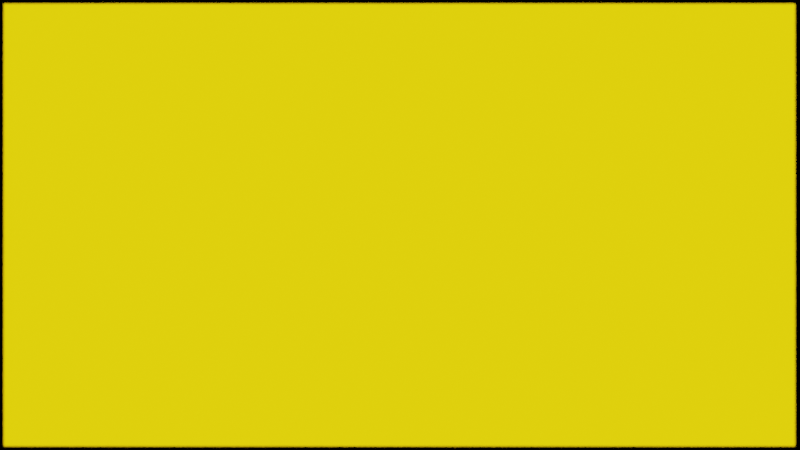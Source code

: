 # Source: zn2_pow2_2.blend  (saved by Blender 3.5.10; exported with 4.5.12 LTS)
import bpy
from mathutils import Matrix  # noqa: F401  (used for matrix-valued properties, if any)

bpy.ops.wm.read_factory_settings(use_empty=True)
scene = bpy.context.scene
scene.name = 'Scene'

# ---- collections
col_collection = bpy.data.collections.new('Collection'); scene.collection.children.link(col_collection)

# ---- materials (node trees are filled in below, after node groups)
mat_material_001 = bpy.data.materials.new('Material.001')

# ---- material node trees
mat_material_001.use_nodes = True; mat_material_001.node_tree.nodes.clear()

# ---- world
world_world = bpy.data.worlds.new('World'); scene.world = world_world
world_world.use_nodes = True; world_world.node_tree.nodes.clear()
_N = world_world.node_tree.nodes; _L = world_world.node_tree.links
n0 = _N.new('ShaderNodeOutputWorld'); n0.name = 'World Output'; n0.location = (300, 300)
n1 = _N.new('ShaderNodeBackground'); n1.name = 'Background'; n1.location = (10, 300)
n1.inputs[0].default_value = (0.0, 0.0, 0.0, 1.0)
_L.new(n1.outputs[0], n0.inputs[0])
n0.is_active_output = True
world_world.color = (0.05088, 0.05088, 0.05088)
world_world.use_sun_shadow = False
world_world.sun_shadow_jitter_overblur = 0.0

# ---- cameras
cam_camera = bpy.data.cameras.new('Camera')
cam_camera.lens = 41.0
cam_camera.dof.use_dof = True

# ---- meshes
me_plane_001 = bpy.data.meshes.new('Plane.001')
me_plane_001.from_pydata([(-1.0, -1.0, 0.0), (1.0, -1.0, 0.0), (-1.0, 1.0, 0.0), (1.0, 1.0, 0.0)], [], [(0, 1, 3, 2)])
_uv = me_plane_001.uv_layers.new(name='UVMap')
_uv.uv.foreach_set('vector', [0.0, 0.0, 1.0, 0.0, 1.0, 1.0, 0.0, 1.0])
me_plane_001.materials.append(mat_material_001)
me_plane_001.update()

# ---- objects
ob_camera = bpy.data.objects.new('Camera', cam_camera)
ob_plane_001 = bpy.data.objects.new('Plane.001', me_plane_001)
_N = mat_material_001.node_tree.nodes; _L = mat_material_001.node_tree.links
n0 = _N.new('ShaderNodeMath'); n0.name = 'Math'; n0.location = (-293, 87)
n0.operation = 'MULTIPLY'
n1 = _N.new('ShaderNodeTexCoord'); n1.name = 'Texture Coordinate'; n1.location = (-698, 118)
n1.object = None
n2 = _N.new('ShaderNodeMapping'); n2.name = 'Mapping'; n2.location = (-85, 226)
n2.inputs[1].default_value = (-1.03, -1.09, 0.0)
n2.inputs[2].default_value = (0.0, 0.0, 0.1401)
n3 = _N.new('ShaderNodeEmission'); n3.name = 'Emission'; n3.location = (686, 243)
n3.inputs[1].default_value = 2.8
n4 = _N.new('ShaderNodeOutputMaterial'); n4.name = 'Material Output'; n4.location = (1089, 183)
n5 = _N.new('ShaderNodeMixShader'); n5.name = 'Mix Shader'; n5.location = (865, 65)
n5.inputs[0].default_value = 0.0
n6 = _N.new('ShaderNodeValue'); n6.name = 'Value.001'; n6.location = (-522, -33)
n6.outputs[0].default_value = 1.39
n7 = _N.new('ShaderNodeScript'); n7.name = 'Script'; n7.location = (135, 222)
n7.bytecode = 'OpenShadingLanguage 1.00\n# Compiled by oslc 1.13.0.1dev\n# options: -o /tmp/tmpgdjqqn5s.oso -I/home/plutonium/Downloads/blender-3.5.1-linux-x64/3.5/scripts/addons/cycles/shader\nshader fractal\nparam\tfloat\tcreal\t0\t\t%read{13,13} %write{2147483647,-1}\nparam\tfloat\tcimag\t0\t\t%read{16,16} %write{2147483647,-1}\nparam\tfloat\tpp\t3.1400001\t\t%read{11,11} %write{2147483647,-1}\nparam\tpoint\tposition\t0 0 0\t\t%read{1,2} %write{0,0} %initexpr\noparam\tcolor\tfractalcolor\t0 0 0\t\t%read{2147483647,-1} %write{27,27}\nglobal\tpoint\tP\t%read{0,0} %write{2147483647,-1}\nlocal\tfloat\ti\t%read{5,26} %write{4,25}\nlocal\tfloat\treal\t%read{5,25} %write{1,25}\nlocal\tfloat\timag\t%read{5,25} %write{2,25}\nlocal\tfloat\t___383_realtemp\t%read{5,25} %write{5,25}\nconst\tint\t$const1\t0\t\t%read{1,6} %write{2147483647,-1}\nconst\tint\t$const2\t1\t\t%read{2,2} %write{2147483647,-1}\nconst\tint\t$const3\t1500\t\t%read{5,5} %write{2147483647,-1}\ntemp\tint\t$tmp1\t%read{5,25} %write{5,25}\ntemp\tint\t$tmp2\t%read{3,25} %write{4,25}\ntemp\tfloat\t$tmp3\t%read{5,25} %write{5,25}\ntemp\tfloat\t$tmp4\t%read{5,25} %write{5,25}\ntemp\tfloat\t$tmp5\t%read{5,25} %write{5,25}\ntemp\tfloat\t$tmp6\t%read{5,25} %write{5,25}\ntemp\tfloat\t$tmp7\t%read{5,25} %write{5,25}\ntemp\tfloat\t$tmp8\t%read{5,25} %write{5,25}\nconst\tfloat\t$const5\t2\t\t%read{14,14} %write{2147483647,-1}\ntemp\tfloat\t$tmp9\t%read{5,25} %write{5,25}\ntemp\tfloat\t$tmp10\t%read{5,25} %write{5,25}\ntemp\tfloat\t$tmp11\t%read{5,25} %write{5,25}\ntemp\tfloat\t$tmp12\t%read{5,25} %write{5,25}\ntemp\tfloat\t$tmp13\t%read{5,25} %write{5,25}\nconst\tint\t$const6\t400\t\t%read{21,21} %write{2147483647,-1}\ntemp\tint\t$tmp14\t%read{5,25} %write{5,25}\nconst\tfloat\t$const7\t1\t\t%read{25,25} %write{2147483647,-1}\ntemp\tfloat\t$tmp15\t%read{2147483647,-1} %write{5,25}\ntemp\tfloat\t$tmp16\t%read{27,27} %write{26,26}\nconst\tfloat\t$const9\t300\t\t%read{26,26} %write{2147483647,-1}\ncode position\n# /tmp/tmpi_8xrky6.osl:5\n#     point position = P,\n\tassign\t\tposition P \t%filename{"/tmp/tmpi_8xrky6.osl"} %line{5} %argrw{"wr"}\ncode ___main___\n# /tmp/tmpi_8xrky6.osl:9\n#     float real = position[0];\n\tcompref\t\treal position $const1 \t%filename{"/tmp/tmpi_8xrky6.osl"} %line{9} %argrw{"wrr"}\n# /tmp/tmpi_8xrky6.osl:10\n#     float imag = position[1];\n\tcompref\t\timag position $const2 \t%line{10} %argrw{"wrr"}\n# /tmp/tmpi_8xrky6.osl:11\n#     for(i=0;i<1500;i++){\n\tfor\t\t$tmp2 5 7 24 26 \t%line{11} %argrw{"r"}\n\tassign\t\ti $const1 \t%argrw{"wr"}\n\tlt\t\t$tmp1 i $const3 \t%argrw{"wrr"}\n\tneq\t\t$tmp2 $tmp1 $const1 \t%argrw{"wrr"}\n# /tmp/tmpi_8xrky6.osl:12\n#         float realtemp =real;\n\tassign\t\t___383_realtemp real \t%line{12} %argrw{"wr"}\n# /tmp/tmpi_8xrky6.osl:13\n#         real = real*real - imag*imag + pow(pp,real)+creal;\n\tmul\t\t$tmp3 real real \t%line{13} %argrw{"wrr"}\n\tmul\t\t$tmp4 imag imag \t%argrw{"wrr"}\n\tsub\t\t$tmp5 $tmp3 $tmp4 \t%argrw{"wrr"}\n\tpow\t\t$tmp6 pp real \t%argrw{"wrr"}\n\tadd\t\t$tmp7 $tmp5 $tmp6 \t%argrw{"wrr"}\n\tadd\t\treal $tmp7 creal \t%argrw{"wrr"}\n# /tmp/tmpi_8xrky6.osl:14\n#         imag = 2*realtemp*imag+cimag;\n\tmul\t\t$tmp8 $const5 ___383_realtemp \t%line{14} %argrw{"wrr"}\n\tmul\t\t$tmp9 $tmp8 imag \t%argrw{"wrr"}\n\tadd\t\timag $tmp9 cimag \t%argrw{"wrr"}\n# /tmp/tmpi_8xrky6.osl:15\n#         if(sqrt(real*real+imag*imag)>400) break;\n\tmul\t\t$tmp11 real real \t%line{15} %argrw{"wrr"}\n\tmul\t\t$tmp12 imag imag \t%argrw{"wrr"}\n\tadd\t\t$tmp13 $tmp11 $tmp12 \t%argrw{"wrr"}\n\tsqrt\t\t$tmp10 $tmp13 \t%argrw{"wr"}\n\tgt\t\t$tmp14 $tmp10 $const6 \t%argrw{"wrr"}\n\tif\t\t$tmp14 24 24 \t%argrw{"r"}\n\tbreak\n# /tmp/tmpi_8xrky6.osl:11\n#     for(i=0;i<1500;i++){\n\tassign\t\t$tmp15 i \t%line{11} %argrw{"wr"}\n\tadd\t\ti i $const7 \t%argrw{"wrr"}\n# /tmp/tmpi_8xrky6.osl:17\n#     fractalcolor = ((i/300));\n\tdiv\t\t$tmp16 i $const9 \t%line{17} %argrw{"wrr"}\n\tassign\t\tfractalcolor $tmp16 \t%argrw{"wr"}\n\tend\n'
n7.bytecode_hash = 'E894CBAD7A7DEA9B842D20533C0FEAC4'
n7.inputs[1].default_value = -1.57
n7.inputs[2].default_value = -0.43
n7.inputs[3].default_value = 2.0
n8 = _N.new('ShaderNodeValToRGB'); n8.name = 'ColorRamp'; n8.location = (320, 218)
n8.color_ramp.interpolation = 'EASE'
while len(n8.color_ramp.elements) > 1: n8.color_ramp.elements.remove(n8.color_ramp.elements[-1])
n8.color_ramp.elements[0].position = 0.01364; n8.color_ramp.elements[0].color = (0.0, 0.0, 0.0, 1.0)
_e = n8.color_ramp.elements.new(0.2989); _e.color = (0.0, 0.008267, 1.0, 1.0)
_e = n8.color_ramp.elements.new(0.3136); _e.color = (1.0, 0.0, 0.007011, 1.0)
_e = n8.color_ramp.elements.new(0.575); _e.color = (0.5019, 0.4779, 0.0, 1.0)
_e = n8.color_ramp.elements.new(0.7864); _e.color = (0.0, 0.0, 0.0, 1.0)
_e = n8.color_ramp.elements.new(0.8182); _e.color = (0.9788, 0.9046, 0.9046, 1.0)
_L.new(n2.outputs[0], n7.inputs[0])
_L.new(n1.outputs[2], n2.inputs[0])
_L.new(n7.outputs[0], n8.inputs[0])
_L.new(n8.outputs[0], n3.inputs[0])
_L.new(n6.outputs[0], n0.inputs[0])
_L.new(n6.outputs[0], n0.inputs[1])
_L.new(n5.outputs[0], n4.inputs[0])
_L.new(n3.outputs[0], n5.inputs[1])
_L.new(n0.outputs[0], n2.inputs[3])
n4.is_active_output = True

# ---- transforms, parenting, visibility, modifiers, constraints
ob_camera.location = (0.0, 0.0, 2.73)
ob_plane_001.location = (-0.001589, 6.311e-05, 2.921e-05)
ob_plane_001.scale = (1.185, 0.6622, 1.0)
cam_camera.dof.focus_object = None

# ---- collection membership
col_collection.objects.link(ob_camera)
col_collection.objects.link(ob_plane_001)

# ---- scene / render settings (as saved in the file)
scene.camera = ob_camera
scene.frame_start = 1; scene.frame_end = 250; scene.frame_set(3)
scene.render.engine = 'CYCLES'
scene.render.image_settings.color_depth = '16'
scene.render.image_settings.compression = 0
scene.render.use_border = True
scene.render.border_min_x = 0.004027
scene.render.border_max_x = 0.9962
scene.cycles.shading_system = True
scene.cycles.use_denoising = False
scene.cycles.samples = 8000
scene.cycles.sampling_pattern = 'TABULATED_SOBOL'
scene.cycles.use_light_tree = False
scene.view_settings.view_transform = 'Filmic'
bpy.context.view_layer.update()
